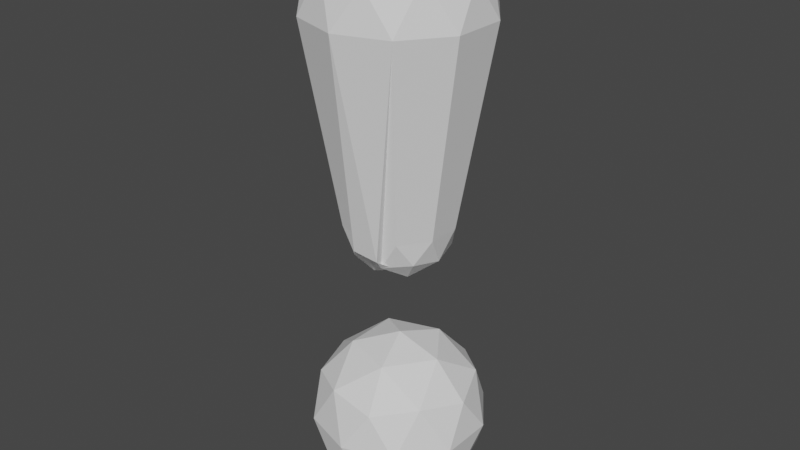 # Source: Exclaim.blend  (saved by Blender 2.82.7; exported with 4.5.12 LTS)
import bpy
from mathutils import Matrix  # noqa: F401  (used for matrix-valued properties, if any)

bpy.ops.wm.read_factory_settings(use_empty=True)
scene = bpy.context.scene
scene.name = 'Scene'

# ---- collections
col_collection = bpy.data.collections.new('Collection'); scene.collection.children.link(col_collection)

# ---- world
world_world = bpy.data.worlds.new('World'); scene.world = world_world
world_world.use_nodes = True; world_world.node_tree.nodes.clear()
_N = world_world.node_tree.nodes; _L = world_world.node_tree.links
n0 = _N.new('ShaderNodeOutputWorld'); n0.name = 'World Output'; n0.location = (300, 300)
n1 = _N.new('ShaderNodeBackground'); n1.name = 'Background'; n1.location = (10, 300)
n1.inputs[0].default_value = (0.05088, 0.05088, 0.05088, 1.0)
_L.new(n1.outputs[0], n0.inputs[0])
n0.is_active_output = True
world_world.color = (0.05088, 0.05088, 0.05088)
world_world.use_sun_shadow = False
world_world.sun_shadow_jitter_overblur = 0.0

# ---- meshes
me_icosphere = bpy.data.meshes.new('Icosphere')
me_icosphere.from_pydata([(0.0, 0.0, -1.0), (0.7236, -0.5257, -0.4472), (-0.2764, -0.8506, -0.4472), (-0.8944, 0.0, -0.4472), (-0.2764, 0.8506, -0.4472), (0.7236, 0.5257, -0.4472), (0.2764, -0.8506, 0.4472), (-0.7236, -0.5257, 0.4472), (-0.7236, 0.5257, 0.4472), (0.2764, 0.8506, 0.4472), (0.8944, 0.0, 0.4472), (0.0, 0.0, 1.0), (-0.1625, -0.5, -0.8507), (0.4253, -0.309, -0.8507), (0.2629, -0.809, -0.5257), (0.8506, 0.0, -0.5257), (0.4253, 0.309, -0.8507), (-0.5257, 0.0, -0.8507), (-0.6882, -0.5, -0.5257), (-0.1625, 0.5, -0.8507), (-0.6882, 0.5, -0.5257), (0.2629, 0.809, -0.5257), (0.9511, -0.309, 0.0), (0.9511, 0.309, 0.0), (0.0, -1.0, 0.0), (0.5878, -0.809, 0.0), (-0.9511, -0.309, 0.0), (-0.5878, -0.809, 0.0), (-0.5878, 0.809, 0.0), (-0.9511, 0.309, 0.0), (0.5878, 0.809, 0.0), (0.0, 1.0, 0.0), (0.6882, -0.5, 0.5257), (-0.2629, -0.809, 0.5257), (-0.8506, 0.0, 0.5257), (-0.2629, 0.809, 0.5257), (0.6882, 0.5, 0.5257), (0.1625, -0.5, 0.8507), (0.5257, 0.0, 0.8507), (-0.4253, -0.309, 0.8507), (-0.4253, 0.309, 0.8507), (0.1625, 0.5, 0.8507)], [], [(0, 13, 12), (1, 13, 15), (0, 12, 17), (0, 17, 19), (0, 19, 16), (1, 15, 22), (2, 14, 24), (3, 18, 26), (4, 20, 28), (5, 21, 30), (1, 22, 25), (2, 24, 27), (3, 26, 29), (4, 28, 31), (5, 30, 23), (6, 32, 37), (7, 33, 39), (8, 34, 40), (9, 35, 41), (10, 36, 38), (38, 41, 11), (38, 36, 41), (36, 9, 41), (41, 40, 11), (41, 35, 40), (35, 8, 40), (40, 39, 11), (40, 34, 39), (34, 7, 39), (39, 37, 11), (39, 33, 37), (33, 6, 37), (37, 38, 11), (37, 32, 38), (32, 10, 38), (23, 36, 10), (23, 30, 36), (30, 9, 36), (31, 35, 9), (31, 28, 35), (28, 8, 35), (29, 34, 8), (29, 26, 34), (26, 7, 34), (27, 33, 7), (27, 24, 33), (24, 6, 33), (25, 32, 6), (25, 22, 32), (22, 10, 32), (30, 31, 9), (30, 21, 31), (21, 4, 31), (28, 29, 8), (28, 20, 29), (20, 3, 29), (26, 27, 7), (26, 18, 27), (18, 2, 27), (24, 25, 6), (24, 14, 25), (14, 1, 25), (22, 23, 10), (22, 15, 23), (15, 5, 23), (16, 21, 5), (16, 19, 21), (19, 4, 21), (19, 20, 4), (19, 17, 20), (17, 3, 20), (17, 18, 3), (17, 12, 18), (12, 2, 18), (15, 16, 5), (15, 13, 16), (13, 0, 16), (12, 14, 2), (12, 13, 14), (13, 1, 14)])
_uv = me_icosphere.uv_layers.new(name='UVMap')
_uv.uv.foreach_set('vector', [0.921, 0.3849, 0.9171, 0.3917, 0.925, 0.3917, 0.9131, 0.3986, 0.9091, 0.3917, 0.9051, 0.3986, 0.8575, 0.3849, 0.8535, 0.3917, 0.8614, 0.3917, 0.8733, 0.3849, 0.8694, 0.3917, 0.8773, 0.3917, 0.8892, 0.3849, 0.8853, 0.3917, 0.8932, 0.3917, 0.9131, 0.3986, 0.9051, 0.3986, 0.9091, 0.4055, 0.929, 0.3986, 0.921, 0.3986, 0.925, 0.4055, 0.8654, 0.3986, 0.8575, 0.3986, 0.8614, 0.4055, 0.8813, 0.3986, 0.8733, 0.3986, 0.8773, 0.4055, 0.8972, 0.3986, 0.8892, 0.3986, 0.8932, 0.4055, 0.9131, 0.3986, 0.9091, 0.4055, 0.9171, 0.4055, 0.929, 0.3986, 0.925, 0.4055, 0.933, 0.4055, 0.8654, 0.3986, 0.8614, 0.4055, 0.8694, 0.4055, 0.8813, 0.3986, 0.8773, 0.4055, 0.8853, 0.4055, 0.8972, 0.3986, 0.8932, 0.4055, 0.9012, 0.4055, 0.921, 0.4124, 0.9131, 0.4124, 0.9171, 0.4193, 0.9369, 0.4124, 0.929, 0.4124, 0.933, 0.4193, 0.8733, 0.4124, 0.8654, 0.4124, 0.8694, 0.4193, 0.8892, 0.4124, 0.8813, 0.4124, 0.8853, 0.4193, 0.9051, 0.4124, 0.8972, 0.4124, 0.9012, 0.4193, 0.9012, 0.4193, 0.8932, 0.4193, 0.8972, 0.4262, 0.9012, 0.4193, 0.8972, 0.4124, 0.8932, 0.4193, 0.8972, 0.4124, 0.8892, 0.4124, 0.8932, 0.4193, 0.8853, 0.4193, 0.8773, 0.4193, 0.8813, 0.4262, 0.8853, 0.4193, 0.8813, 0.4124, 0.8773, 0.4193, 0.8813, 0.4124, 0.8733, 0.4124, 0.8773, 0.4193, 0.8694, 0.4193, 0.8614, 0.4193, 0.8654, 0.4262, 0.8694, 0.4193, 0.8654, 0.4124, 0.8614, 0.4193, 0.8654, 0.4124, 0.8575, 0.4124, 0.8614, 0.4193, 0.933, 0.4193, 0.925, 0.4193, 0.929, 0.4262, 0.933, 0.4193, 0.929, 0.4124, 0.925, 0.4193, 0.929, 0.4124, 0.921, 0.4124, 0.925, 0.4193, 0.9171, 0.4193, 0.9091, 0.4193, 0.9131, 0.4262, 0.9171, 0.4193, 0.9131, 0.4124, 0.9091, 0.4193, 0.9131, 0.4124, 0.9051, 0.4124, 0.9091, 0.4193, 0.9012, 0.4055, 0.8972, 0.4124, 0.9051, 0.4124, 0.9012, 0.4055, 0.8932, 0.4055, 0.8972, 0.4124, 0.8932, 0.4055, 0.8892, 0.4124, 0.8972, 0.4124, 0.8853, 0.4055, 0.8813, 0.4124, 0.8892, 0.4124, 0.8853, 0.4055, 0.8773, 0.4055, 0.8813, 0.4124, 0.8773, 0.4055, 0.8733, 0.4124, 0.8813, 0.4124, 0.8694, 0.4055, 0.8654, 0.4124, 0.8733, 0.4124, 0.8694, 0.4055, 0.8614, 0.4055, 0.8654, 0.4124, 0.8614, 0.4055, 0.8575, 0.4124, 0.8654, 0.4124, 0.933, 0.4055, 0.929, 0.4124, 0.9369, 0.4124, 0.933, 0.4055, 0.925, 0.4055, 0.929, 0.4124, 0.925, 0.4055, 0.921, 0.4124, 0.929, 0.4124, 0.9171, 0.4055, 0.9131, 0.4124, 0.921, 0.4124, 0.9171, 0.4055, 0.9091, 0.4055, 0.9131, 0.4124, 0.9091, 0.4055, 0.9051, 0.4124, 0.9131, 0.4124, 0.8932, 0.4055, 0.8853, 0.4055, 0.8892, 0.4124, 0.8932, 0.4055, 0.8892, 0.3986, 0.8853, 0.4055, 0.8892, 0.3986, 0.8813, 0.3986, 0.8853, 0.4055, 0.8773, 0.4055, 0.8694, 0.4055, 0.8733, 0.4124, 0.8773, 0.4055, 0.8733, 0.3986, 0.8694, 0.4055, 0.8733, 0.3986, 0.8654, 0.3986, 0.8694, 0.4055, 0.8614, 0.4055, 0.8535, 0.4055, 0.8575, 0.4124, 0.8614, 0.4055, 0.8575, 0.3986, 0.8535, 0.4055, 0.8575, 0.3986, 0.8495, 0.3986, 0.8535, 0.4055, 0.925, 0.4055, 0.9171, 0.4055, 0.921, 0.4124, 0.925, 0.4055, 0.921, 0.3986, 0.9171, 0.4055, 0.921, 0.3986, 0.9131, 0.3986, 0.9171, 0.4055, 0.9091, 0.4055, 0.9012, 0.4055, 0.9051, 0.4124, 0.9091, 0.4055, 0.9051, 0.3986, 0.9012, 0.4055, 0.9051, 0.3986, 0.8972, 0.3986, 0.9012, 0.4055, 0.8932, 0.3917, 0.8892, 0.3986, 0.8972, 0.3986, 0.8932, 0.3917, 0.8853, 0.3917, 0.8892, 0.3986, 0.8853, 0.3917, 0.8813, 0.3986, 0.8892, 0.3986, 0.8773, 0.3917, 0.8733, 0.3986, 0.8813, 0.3986, 0.8773, 0.3917, 0.8694, 0.3917, 0.8733, 0.3986, 0.8694, 0.3917, 0.8654, 0.3986, 0.8733, 0.3986, 0.8614, 0.3917, 0.8575, 0.3986, 0.8654, 0.3986, 0.8614, 0.3917, 0.8535, 0.3917, 0.8575, 0.3986, 0.8535, 0.3917, 0.8495, 0.3986, 0.8575, 0.3986, 0.9051, 0.3986, 0.9012, 0.3917, 0.8972, 0.3986, 0.9051, 0.3986, 0.9091, 0.3917, 0.9012, 0.3917, 0.9091, 0.3917, 0.9051, 0.3849, 0.9012, 0.3917, 0.925, 0.3917, 0.921, 0.3986, 0.929, 0.3986, 0.925, 0.3917, 0.9171, 0.3917, 0.921, 0.3986, 0.9171, 0.3917, 0.9131, 0.3986, 0.921, 0.3986])
me_icosphere.use_remesh_fix_poles = True
me_icosphere.use_remesh_preserve_attributes = False
me_icosphere.use_mirror_vertex_groups = False
me_icosphere.update()
me_icosphere_001 = bpy.data.meshes.new('Icosphere.001')
me_icosphere_001.from_pydata([(0.05297, -0.1696, -2.895), (-0.09322, -0.6195, -2.602), (0.2764, -0.8506, 0.2476), (-0.7236, -0.5257, 0.2476), (-0.7236, 0.5257, 0.2476), (0.2764, 0.8506, 0.2476), (0.8944, 0.0, 0.2476), (0.0, 0.0, 0.8004), (-0.03296, -0.434, -2.816), (0.2779, -0.333, -2.816), (0.192, -0.5975, -2.644), (0.2779, -0.006109, -2.816), (-0.1625, 0.5, -1.05), (0.2629, 0.809, -0.7254), (0.9511, -0.309, -0.1996), (0.9511, 0.309, -0.1996), (0.0, -1.0, -0.1996), (0.5878, -0.809, -0.1996), (-0.9511, -0.309, -0.1996), (-0.5878, -0.809, -0.1996), (-0.5878, 0.809, -0.1996), (-0.9511, 0.309, -0.1996), (0.5878, 0.809, -0.1996), (0.0, 1.0, -0.1996), (0.6882, -0.5, 0.3261), (-0.2629, -0.809, 0.3261), (-0.8506, 0.0, 0.3261), (-0.2629, 0.809, 0.3261), (0.6882, 0.5, 0.3261), (0.1625, -0.5, 0.651), (0.5257, 0.0, 0.651), (-0.4253, -0.309, 0.651), (-0.4253, 0.309, 0.651), (0.1625, 0.5, 0.651), (-0.09964, -0.3067, -2.961), (3.466e-07, -8.865e-10, -3.053), (0.2609, -0.1895, -2.961), (0.4438, -0.3224, -2.714), (0.5217, -8.865e-10, -2.762), (0.2609, 0.1895, -2.961), (0.4438, 0.3224, -2.714), (-0.3224, -8.865e-10, -2.961), (-0.4221, -0.3067, -2.762), (-0.5486, -8.865e-10, -2.714), (-0.09964, 0.3067, -2.961), (-0.4221, 0.3067, -2.762), (-0.1695, 0.5217, -2.714), (0.1612, 0.4962, -2.762), (0.5833, -0.1895, -2.44), (3.466e-07, -0.6133, -2.44), (-0.1695, -0.5217, -2.714), (-0.5833, -0.1895, -2.44), (-0.3605, 0.4962, -2.44), (0.3605, 0.4962, -2.44), (0.1612, -0.4962, -2.762), (0.5833, 0.1895, -2.44), (0.3605, -0.4962, -2.44), (-0.3605, -0.4962, -2.44), (-0.5833, 0.1895, -2.44), (3.466e-07, 0.6133, -2.44)], [], [(0, 9, 8), (1, 10, 16), (2, 24, 29), (3, 25, 31), (4, 26, 32), (5, 27, 33), (6, 28, 30), (30, 33, 7), (30, 28, 33), (28, 5, 33), (33, 32, 7), (33, 27, 32), (27, 4, 32), (32, 31, 7), (32, 26, 31), (26, 3, 31), (31, 29, 7), (31, 25, 29), (25, 2, 29), (29, 30, 7), (29, 24, 30), (24, 6, 30), (15, 28, 6), (15, 22, 28), (22, 5, 28), (23, 27, 5), (23, 20, 27), (20, 4, 27), (21, 26, 4), (21, 18, 26), (18, 3, 26), (19, 25, 3), (19, 16, 25), (16, 2, 25), (17, 24, 2), (17, 14, 24), (14, 6, 24), (22, 23, 5), (8, 1, 50, 34), (20, 21, 4), (0, 8, 34, 35), (19, 18, 51, 57), (18, 19, 3), (14, 17, 56, 48), (15, 14, 48, 55), (16, 17, 2), (16, 10, 17), (20, 23, 59, 52), (14, 15, 6), (9, 11, 39, 36), (17, 10, 54, 56), (1, 16, 49, 50), (11, 12, 13), (11, 0, 35, 39), (21, 20, 52, 58), (16, 19, 57, 49), (13, 12, 44, 47), (12, 11, 39, 44), (22, 15, 55, 53), (11, 13, 47, 39), (23, 22, 53, 59), (18, 21, 58, 51), (9, 0, 11), (8, 10, 1), (8, 9, 10), (10, 9, 36, 54), (37, 36, 38), (35, 34, 41), (35, 41, 44), (35, 44, 39), (37, 38, 48), (43, 42, 51), (46, 45, 52), (40, 47, 53), (37, 48, 56), (50, 49, 57), (43, 51, 58), (46, 52, 59), (40, 53, 55), (53, 47, 59), (47, 46, 59), (52, 45, 58), (45, 43, 58), (51, 42, 57), (42, 50, 57), (54, 37, 56), (48, 38, 55), (38, 40, 55), (39, 47, 40), (44, 46, 47), (44, 45, 46), (44, 41, 45), (41, 43, 45), (41, 42, 43), (41, 34, 42), (34, 50, 42), (38, 39, 40), (38, 36, 39), (36, 37, 54)])
_uv = me_icosphere_001.uv_layers.new(name='UVMap')
_uv.uv.foreach_set('vector', [0.8986, 0.3884, 0.8947, 0.3951, 0.9025, 0.3951, 0.9063, 0.4018, 0.8986, 0.4018, 0.9025, 0.4084, 0.8986, 0.4151, 0.8909, 0.4151, 0.8947, 0.4218, 0.914, 0.4151, 0.9063, 0.4151, 0.9102, 0.4218, 0.8523, 0.4151, 0.8446, 0.4151, 0.8484, 0.4218, 0.8677, 0.4151, 0.86, 0.4151, 0.8639, 0.4218, 0.8832, 0.4151, 0.8754, 0.4151, 0.8793, 0.4218, 0.8793, 0.4218, 0.8716, 0.4218, 0.8754, 0.4285, 0.8793, 0.4218, 0.8754, 0.4151, 0.8716, 0.4218, 0.8754, 0.4151, 0.8677, 0.4151, 0.8716, 0.4218, 0.8639, 0.4218, 0.8561, 0.4218, 0.86, 0.4285, 0.8639, 0.4218, 0.86, 0.4151, 0.8561, 0.4218, 0.86, 0.4151, 0.8523, 0.4151, 0.8561, 0.4218, 0.8484, 0.4218, 0.8407, 0.4218, 0.8446, 0.4285, 0.8484, 0.4218, 0.8446, 0.4151, 0.8407, 0.4218, 0.8446, 0.4151, 0.8368, 0.4151, 0.8407, 0.4218, 0.9102, 0.4218, 0.9025, 0.4218, 0.9063, 0.4285, 0.9102, 0.4218, 0.9063, 0.4151, 0.9025, 0.4218, 0.9063, 0.4151, 0.8986, 0.4151, 0.9025, 0.4218, 0.8947, 0.4218, 0.887, 0.4218, 0.8909, 0.4285, 0.8947, 0.4218, 0.8909, 0.4151, 0.887, 0.4218, 0.8909, 0.4151, 0.8832, 0.4151, 0.887, 0.4218, 0.8793, 0.4084, 0.8754, 0.4151, 0.8832, 0.4151, 0.8793, 0.4084, 0.8716, 0.4084, 0.8754, 0.4151, 0.8716, 0.4084, 0.8677, 0.4151, 0.8754, 0.4151, 0.8639, 0.4084, 0.86, 0.4151, 0.8677, 0.4151, 0.8639, 0.4084, 0.8561, 0.4084, 0.86, 0.4151, 0.8561, 0.4084, 0.8523, 0.4151, 0.86, 0.4151, 0.8484, 0.4084, 0.8446, 0.4151, 0.8523, 0.4151, 0.8484, 0.4084, 0.8407, 0.4084, 0.8446, 0.4151, 0.8407, 0.4084, 0.8368, 0.4151, 0.8446, 0.4151, 0.9102, 0.4084, 0.9063, 0.4151, 0.914, 0.4151, 0.9102, 0.4084, 0.9025, 0.4084, 0.9063, 0.4151, 0.9025, 0.4084, 0.8986, 0.4151, 0.9063, 0.4151, 0.8947, 0.4084, 0.8909, 0.4151, 0.8986, 0.4151, 0.8947, 0.4084, 0.887, 0.4084, 0.8909, 0.4151, 0.887, 0.4084, 0.8832, 0.4151, 0.8909, 0.4151, 0.8716, 0.4084, 0.8639, 0.4084, 0.8677, 0.4151, 0.9025, 0.3951, 0.9063, 0.4018, 0.9063, 0.4018, 0.9025, 0.3951, 0.8561, 0.4084, 0.8484, 0.4084, 0.8523, 0.4151, 0.8986, 0.3884, 0.9025, 0.3951, 0.9025, 0.3951, 0.8986, 0.3884, 0.833, 0.4084, 0.8407, 0.4084, 0.8407, 0.4084, 0.833, 0.4084, 0.8407, 0.4084, 0.833, 0.4084, 0.8368, 0.4151, 0.887, 0.4084, 0.8947, 0.4084, 0.8947, 0.4084, 0.887, 0.4084, 0.8793, 0.4084, 0.887, 0.4084, 0.887, 0.4084, 0.8793, 0.4084, 0.9025, 0.4084, 0.8947, 0.4084, 0.8986, 0.4151, 0.9025, 0.4084, 0.8986, 0.4018, 0.8947, 0.4084, 0.8561, 0.4084, 0.8639, 0.4084, 0.8639, 0.4084, 0.8561, 0.4084, 0.887, 0.4084, 0.8793, 0.4084, 0.8832, 0.4151, 0.887, 0.3951, 0.8793, 0.3951, 0.8793, 0.3951, 0.887, 0.3951, 0.8947, 0.4084, 0.8986, 0.4018, 0.8986, 0.4018, 0.8947, 0.4084, 0.9063, 0.4018, 0.9025, 0.4084, 0.9025, 0.4084, 0.9063, 0.4018, 0.8716, 0.3951, 0.8639, 0.3951, 0.8677, 0.4018, 0.8793, 0.3951, 0.8832, 0.3884, 0.8832, 0.3884, 0.8793, 0.3951, 0.8484, 0.4084, 0.8561, 0.4084, 0.8561, 0.4084, 0.8484, 0.4084, 0.9025, 0.4084, 0.9102, 0.4084, 0.9102, 0.4084, 0.9025, 0.4084, 0.8677, 0.4018, 0.8639, 0.3951, 0.8639, 0.3951, 0.8677, 0.4018, 0.8639, 0.3951, 0.8716, 0.3951, 0.8716, 0.3951, 0.8639, 0.3951, 0.8716, 0.4084, 0.8793, 0.4084, 0.8793, 0.4084, 0.8716, 0.4084, 0.8716, 0.3951, 0.8677, 0.4018, 0.8677, 0.4018, 0.8716, 0.3951, 0.8639, 0.4084, 0.8716, 0.4084, 0.8716, 0.4084, 0.8639, 0.4084, 0.8407, 0.4084, 0.8484, 0.4084, 0.8484, 0.4084, 0.8407, 0.4084, 0.887, 0.3951, 0.8832, 0.3884, 0.8793, 0.3951, 0.9025, 0.3951, 0.8986, 0.4018, 0.9063, 0.4018, 0.9025, 0.3951, 0.8947, 0.3951, 0.8986, 0.4018, 0.8986, 0.4018, 0.8947, 0.3951, 0.8947, 0.3951, 0.8986, 0.4018, 0.8909, 0.4018, 0.887, 0.3951, 0.8832, 0.4018, 0.8368, 0.3884, 0.833, 0.3951, 0.8407, 0.3951, 0.8523, 0.3884, 0.8484, 0.3951, 0.8561, 0.3951, 0.8677, 0.3884, 0.8639, 0.3951, 0.8716, 0.3951, 0.8909, 0.4018, 0.8832, 0.4018, 0.887, 0.4084, 0.8446, 0.4018, 0.8368, 0.4018, 0.8407, 0.4084, 0.86, 0.4018, 0.8523, 0.4018, 0.8561, 0.4084, 0.8754, 0.4018, 0.8677, 0.4018, 0.8716, 0.4084, 0.8909, 0.4018, 0.887, 0.4084, 0.8947, 0.4084, 0.9063, 0.4018, 0.9025, 0.4084, 0.9102, 0.4084, 0.8446, 0.4018, 0.8407, 0.4084, 0.8484, 0.4084, 0.86, 0.4018, 0.8561, 0.4084, 0.8639, 0.4084, 0.8754, 0.4018, 0.8716, 0.4084, 0.8793, 0.4084, 0.8716, 0.4084, 0.8677, 0.4018, 0.8639, 0.4084, 0.8677, 0.4018, 0.86, 0.4018, 0.8639, 0.4084, 0.8561, 0.4084, 0.8523, 0.4018, 0.8484, 0.4084, 0.8523, 0.4018, 0.8446, 0.4018, 0.8484, 0.4084, 0.8407, 0.4084, 0.8368, 0.4018, 0.833, 0.4084, 0.8368, 0.4018, 0.8291, 0.4018, 0.833, 0.4084, 0.8986, 0.4018, 0.8909, 0.4018, 0.8947, 0.4084, 0.887, 0.4084, 0.8832, 0.4018, 0.8793, 0.4084, 0.8832, 0.4018, 0.8754, 0.4018, 0.8793, 0.4084, 0.8716, 0.3951, 0.8677, 0.4018, 0.8754, 0.4018, 0.8639, 0.3951, 0.86, 0.4018, 0.8677, 0.4018, 0.8561, 0.3951, 0.8523, 0.4018, 0.86, 0.4018, 0.8561, 0.3951, 0.8484, 0.3951, 0.8523, 0.4018, 0.8484, 0.3951, 0.8446, 0.4018, 0.8523, 0.4018, 0.8407, 0.3951, 0.8368, 0.4018, 0.8446, 0.4018, 0.8407, 0.3951, 0.833, 0.3951, 0.8368, 0.4018, 0.833, 0.3951, 0.8291, 0.4018, 0.8368, 0.4018, 0.8832, 0.4018, 0.8793, 0.3951, 0.8754, 0.4018, 0.8832, 0.4018, 0.887, 0.3951, 0.8793, 0.3951, 0.8947, 0.3951, 0.8909, 0.4018, 0.8986, 0.4018])
me_icosphere_001.use_remesh_fix_poles = True
me_icosphere_001.use_remesh_preserve_attributes = False
me_icosphere_001.use_mirror_vertex_groups = False
me_icosphere_001.update()

# ---- objects
ob_icosphere = bpy.data.objects.new('Icosphere', me_icosphere)
ob_icosphere_001 = bpy.data.objects.new('Icosphere.001', me_icosphere_001)

# ---- transforms, parenting, visibility, modifiers, constraints
ob_icosphere.location = (0.0, 0.0, 2.295)
ob_icosphere.scale = (0.4814, 0.4814, 0.4814)
ob_icosphere.lineart.crease_threshold = 0.0
ob_icosphere_001.location = (0.0, 0.0, 4.62)
ob_icosphere_001.scale = (0.4814, 0.4814, 0.4814)
ob_icosphere_001.lineart.crease_threshold = 0.0

# ---- collection membership
col_collection.objects.link(ob_icosphere)
col_collection.objects.link(ob_icosphere_001)

# ---- scene / render settings (as saved in the file)
scene.frame_start = 1; scene.frame_end = 250; scene.frame_set(1)
scene.render.engine = 'BLENDER_EEVEE_NEXT'
scene.cycles.use_denoising = False
scene.cycles.samples = 128
scene.cycles.sampling_pattern = 'TABULATED_SOBOL'
scene.cycles.use_adaptive_sampling = False
scene.cycles.use_light_tree = False
scene.view_settings.view_transform = 'Filmic'
bpy.context.view_layer.update()

# ---- added for rendering (the .blend has no active camera and no usable light): camera, sun
cam_auto = bpy.data.cameras.new('AutoCamera')
cam_auto.lens = 50.0
cam_auto.sensor_width = 36.0
cam_auto.clip_end = 1000.0
ob_auto_camera = bpy.data.objects.new('AutoCamera', cam_auto)
scene.collection.objects.link(ob_auto_camera)
ob_auto_camera.location = (3.19906, -3.83887, 5.96867)
ob_auto_camera.rotation_euler = (1.09748, -7.21219e-08, 0.694738)
scene.camera = ob_auto_camera
light_auto_sun = bpy.data.lights.new('AutoSun', 'SUN')
light_auto_sun.energy = 3.0
light_auto_sun.angle = 0.0523599
ob_auto_sun = bpy.data.objects.new('AutoSun', light_auto_sun)
scene.collection.objects.link(ob_auto_sun)
ob_auto_sun.rotation_euler = (0.872665, 0.174533, 0.523599)
bpy.context.view_layer.update()
